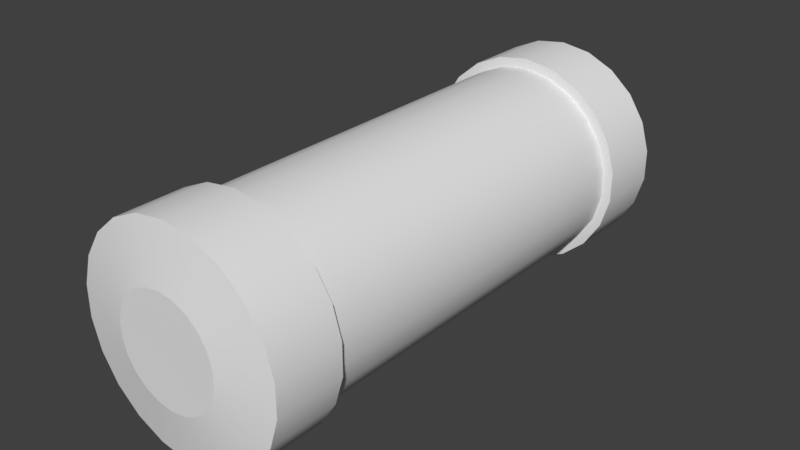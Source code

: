 # Source: Fuse.blend  (saved by Blender 2.78.0; exported with 4.5.12 LTS)
import bpy
from mathutils import Matrix  # noqa: F401  (used for matrix-valued properties, if any)

bpy.ops.wm.read_factory_settings(use_empty=True)
scene = bpy.context.scene
scene.name = 'Scene'

# ---- collections
col_collection_1 = bpy.data.collections.new('Collection 1'); scene.collection.children.link(col_collection_1)

# ---- world
world_world = bpy.data.worlds.new('World'); scene.world = world_world
world_world.color = (0.05088, 0.05088, 0.05088)
world_world.use_sun_shadow = False
world_world.sun_shadow_jitter_overblur = 0.0
world_world.cycles.sampling_method = 'MANUAL'

# ---- meshes
me_cylinder_002 = bpy.data.meshes.new('Cylinder.002')
me_cylinder_002.from_pydata([(0.0, 0.5, 1.0), (0.1409, 0.4797, 1.0), (0.2703, 0.4206, 1.0), (0.3779, 0.3274, 1.0), (0.4548, 0.2077, 1.0), (0.4949, 0.07116, 1.0), (0.4949, -0.07116, 1.0), (0.4548, -0.2077, 1.0), (0.3779, -0.3274, 1.0), (0.2703, -0.4206, 1.0), (0.1409, -0.4797, 1.0), (7.55e-08, -0.5, 1.0), (-0.1409, -0.4797, 1.0), (-0.2703, -0.4206, 1.0), (-0.3779, -0.3274, 1.0), (-0.4548, -0.2077, 1.0), (-0.4949, -0.07116, 1.0), (-0.4949, 0.07116, 1.0), (-0.4548, 0.2077, 1.0), (-0.3779, 0.3274, 1.0), (-0.2703, 0.4206, 1.0), (-0.1409, 0.4797, 1.0), (1.751e-07, 0.2474, -1.0), (0.0, 0.5, -0.75), (0.06971, 0.2374, -1.0), (0.1409, 0.4797, -0.75), (0.1338, 0.2082, -1.0), (0.2703, 0.4206, -0.75), (0.187, 0.162, -1.0), (0.3779, 0.3274, -0.75), (0.2251, 0.1028, -1.0), (0.4548, 0.2077, -0.75), (0.2449, 0.03521, -1.0), (0.4949, 0.07116, -0.75), (0.2449, -0.03521, -1.0), (0.4949, -0.07116, -0.75), (0.2251, -0.1028, -1.0), (0.4548, -0.2077, -0.75), (0.187, -0.162, -1.0), (0.3779, -0.3274, -0.75), (0.1338, -0.2082, -1.0), (0.2703, -0.4206, -0.75), (0.06971, -0.2374, -1.0), (0.1409, -0.4797, -0.75), (2.608e-08, -0.2474, -1.0), (7.55e-08, -0.5, -0.75), (-0.06971, -0.2374, -1.0), (-0.1409, -0.4797, -0.75), (-0.1338, -0.2082, -1.0), (-0.2703, -0.4206, -0.75), (-0.187, -0.162, -1.0), (-0.3779, -0.3274, -0.75), (-0.2251, -0.1028, -1.0), (-0.4548, -0.2077, -0.75), (-0.2449, -0.03521, -1.0), (-0.4949, -0.07116, -0.75), (-0.2449, 0.03521, -1.0), (-0.4949, 0.07116, -0.75), (-0.2251, 0.1028, -1.0), (-0.4548, 0.2077, -0.75), (-0.187, 0.162, -1.0), (-0.3779, 0.3274, -0.75), (-0.1338, 0.2082, -1.0), (-0.2703, 0.4206, -0.75), (-0.06971, 0.2374, -1.0), (-0.1409, 0.4797, -0.75), (0.1409, 0.4797, 1.0), (0.0, 0.5, 1.0), (0.2703, 0.4206, 1.0), (0.3779, 0.3274, 1.0), (0.4548, 0.2077, 1.0), (0.4949, 0.07116, 1.0), (0.4949, -0.07116, 1.0), (0.4548, -0.2077, 1.0), (0.3779, -0.3274, 1.0), (0.2703, -0.4206, 1.0), (0.1409, -0.4797, 1.0), (7.55e-08, -0.5, 1.0), (-0.1409, -0.4797, 1.0), (-0.2703, -0.4206, 1.0), (-0.3779, -0.3274, 1.0), (-0.4548, -0.2077, 1.0), (-0.4949, -0.07116, 1.0), (-0.4949, 0.07116, 1.0), (-0.4548, 0.2077, 1.0), (-0.3779, 0.3274, 1.0), (-0.2703, 0.4206, 1.0), (-0.1409, 0.4797, 1.0), (0.0, 0.5, -0.75), (0.1409, 0.4797, -0.75), (0.06971, 0.2374, -1.0), (1.751e-07, 0.2474, -1.0), (0.2703, 0.4206, -0.75), (0.1338, 0.2082, -1.0), (0.3779, 0.3274, -0.75), (0.187, 0.162, -1.0), (0.4548, 0.2077, -0.75), (0.2251, 0.1028, -1.0), (0.4949, 0.07116, -0.75), (0.2449, 0.03521, -1.0), (0.4949, -0.07116, -0.75), (0.2449, -0.03521, -1.0), (0.4548, -0.2077, -0.75), (0.2251, -0.1028, -1.0), (0.3779, -0.3274, -0.75), (0.187, -0.162, -1.0), (0.2703, -0.4206, -0.75), (0.1338, -0.2082, -1.0), (0.1409, -0.4797, -0.75), (0.06971, -0.2374, -1.0), (7.55e-08, -0.5, -0.75), (2.608e-08, -0.2474, -1.0), (-0.1409, -0.4797, -0.75), (-0.06971, -0.2374, -1.0), (-0.2703, -0.4206, -0.75), (-0.1338, -0.2082, -1.0), (-0.3779, -0.3274, -0.75), (-0.187, -0.162, -1.0), (-0.4548, -0.2077, -0.75), (-0.2251, -0.1028, -1.0), (-0.4949, -0.07116, -0.75), (-0.2449, -0.03521, -1.0), (-0.4949, 0.07116, -0.75), (-0.2449, 0.03521, -1.0), (-0.4548, 0.2077, -0.75), (-0.2251, 0.1028, -1.0), (-0.3779, 0.3274, -0.75), (-0.187, 0.162, -1.0), (-0.2703, 0.4206, -0.75), (-0.1338, 0.2082, -1.0), (-0.1409, 0.4797, -0.75), (-0.06971, 0.2374, -1.0)], [], [(130, 87, 0, 23), (92, 2, 69, 94), (94, 69, 70, 96), (96, 70, 71, 98), (98, 71, 72, 100), (100, 72, 73, 102), (102, 73, 74, 104), (104, 74, 75, 106), (106, 75, 76, 108), (108, 76, 77, 110), (110, 77, 78, 112), (112, 78, 79, 114), (114, 79, 80, 116), (116, 80, 81, 118), (118, 81, 82, 120), (120, 82, 83, 122), (122, 83, 84, 124), (124, 84, 85, 126), (126, 85, 86, 128), (128, 86, 87, 130), (66, 67, 21, 20, 19, 18, 17, 16, 15, 14, 13, 12, 11, 10, 9, 8, 7, 6, 5, 4, 3, 68), (89, 1, 2, 92), (23, 0, 1, 89), (88, 25, 90, 91), (25, 27, 93, 90), (27, 29, 95, 93), (29, 31, 97, 95), (31, 33, 99, 97), (33, 35, 101, 99), (35, 37, 103, 101), (37, 39, 105, 103), (39, 41, 107, 105), (41, 43, 109, 107), (43, 45, 111, 109), (45, 47, 113, 111), (47, 49, 115, 113), (49, 51, 117, 115), (51, 53, 119, 117), (53, 55, 121, 119), (55, 57, 123, 121), (57, 59, 125, 123), (59, 61, 127, 125), (61, 63, 129, 127), (63, 65, 131, 129), (65, 88, 91, 131), (22, 24, 26, 28, 30, 32, 34, 36, 38, 40, 42, 44, 46, 48, 50, 52, 54, 56, 58, 60, 62, 64)])
me_cylinder_002.polygons.foreach_set('use_smooth', [True] * 46)
me_cylinder_002.use_remesh_preserve_volume = False
me_cylinder_002.use_remesh_preserve_attributes = False
me_cylinder_002.use_mirror_vertex_groups = False
me_cylinder_002.update()
me_cylinder_001 = bpy.data.meshes.new('Cylinder.001')
me_cylinder_001.from_pydata([(0.0, 0.5, -1.0), (0.1409, 0.4797, -1.0), (0.2703, 0.4206, -1.0), (0.3779, 0.3274, -1.0), (0.4548, 0.2077, -1.0), (0.4949, 0.07116, -1.0), (0.4949, -0.07116, -1.0), (0.4548, -0.2077, -1.0), (0.3779, -0.3274, -1.0), (0.2703, -0.4206, -1.0), (0.1409, -0.4797, -1.0), (7.55e-08, -0.5, -1.0), (-0.1409, -0.4797, -1.0), (-0.2703, -0.4206, -1.0), (-0.3779, -0.3274, -1.0), (-0.4548, -0.2077, -1.0), (-0.4949, -0.07116, -1.0), (-0.4949, 0.07116, -1.0), (-0.4548, 0.2077, -1.0), (-0.3779, 0.3274, -1.0), (-0.2703, 0.4206, -1.0), (-0.1409, 0.4797, -1.0), (1.788e-07, 0.2474, 1.0), (0.0, 0.5, 0.75), (0.06971, 0.2374, 1.0), (0.1409, 0.4797, 0.75), (0.1338, 0.2082, 1.0), (0.2703, 0.4206, 0.75), (0.187, 0.162, 1.0), (0.3779, 0.3274, 0.75), (0.2251, 0.1028, 1.0), (0.4548, 0.2077, 0.75), (0.2449, 0.03521, 1.0), (0.4949, 0.07116, 0.75), (0.2449, -0.03521, 1.0), (0.4949, -0.07116, 0.75), (0.2251, -0.1028, 1.0), (0.4548, -0.2077, 0.75), (0.187, -0.162, 1.0), (0.3779, -0.3274, 0.75), (0.1338, -0.2082, 1.0), (0.2703, -0.4206, 0.75), (0.06971, -0.2374, 1.0), (0.1409, -0.4797, 0.75), (1.863e-08, -0.2474, 1.0), (7.55e-08, -0.5, 0.75), (-0.06971, -0.2374, 1.0), (-0.1409, -0.4797, 0.75), (-0.1338, -0.2082, 1.0), (-0.2703, -0.4206, 0.75), (-0.187, -0.162, 1.0), (-0.3779, -0.3274, 0.75), (-0.2251, -0.1028, 1.0), (-0.4548, -0.2077, 0.75), (-0.2449, -0.03521, 1.0), (-0.4949, -0.07116, 0.75), (-0.2449, 0.03521, 1.0), (-0.4949, 0.07116, 0.75), (-0.2251, 0.1028, 1.0), (-0.4548, 0.2077, 0.75), (-0.187, 0.162, 1.0), (-0.3779, 0.3274, 0.75), (-0.1338, 0.2082, 1.0), (-0.2703, 0.4206, 0.75), (-0.06971, 0.2374, 1.0), (-0.1409, 0.4797, 0.75), (0.0, 0.5, -1.0), (0.1409, 0.4797, -1.0), (0.2703, 0.4206, -1.0), (0.3779, 0.3274, -1.0), (0.4548, 0.2077, -1.0), (0.4949, 0.07116, -1.0), (0.4949, -0.07116, -1.0), (0.4548, -0.2077, -1.0), (0.3779, -0.3274, -1.0), (0.2703, -0.4206, -1.0), (0.1409, -0.4797, -1.0), (7.55e-08, -0.5, -1.0), (-0.1409, -0.4797, -1.0), (-0.2703, -0.4206, -1.0), (-0.3779, -0.3274, -1.0), (-0.4548, -0.2077, -1.0), (-0.4949, -0.07116, -1.0), (-0.4949, 0.07116, -1.0), (-0.4548, 0.2077, -1.0), (-0.3779, 0.3274, -1.0), (-0.2703, 0.4206, -1.0), (-0.1409, 0.4797, -1.0), (0.1409, 0.4797, 0.75), (0.0, 0.5, 0.75), (1.788e-07, 0.2474, 1.0), (0.06971, 0.2374, 1.0), (0.2703, 0.4206, 0.75), (0.1338, 0.2082, 1.0), (0.3779, 0.3274, 0.75), (0.187, 0.162, 1.0), (0.4548, 0.2077, 0.75), (0.2251, 0.1028, 1.0), (0.4949, 0.07116, 0.75), (0.2449, 0.03521, 1.0), (0.4949, -0.07116, 0.75), (0.2449, -0.03521, 1.0), (0.4548, -0.2077, 0.75), (0.2251, -0.1028, 1.0), (0.3779, -0.3274, 0.75), (0.187, -0.162, 1.0), (0.2703, -0.4206, 0.75), (0.1338, -0.2082, 1.0), (0.1409, -0.4797, 0.75), (0.06971, -0.2374, 1.0), (7.55e-08, -0.5, 0.75), (1.863e-08, -0.2474, 1.0), (-0.1409, -0.4797, 0.75), (-0.06971, -0.2374, 1.0), (-0.2703, -0.4206, 0.75), (-0.1338, -0.2082, 1.0), (-0.3779, -0.3274, 0.75), (-0.187, -0.162, 1.0), (-0.4548, -0.2077, 0.75), (-0.2251, -0.1028, 1.0), (-0.4949, -0.07116, 0.75), (-0.2449, -0.03521, 1.0), (-0.4949, 0.07116, 0.75), (-0.2449, 0.03521, 1.0), (-0.4548, 0.2077, 0.75), (-0.2251, 0.1028, 1.0), (-0.3779, 0.3274, 0.75), (-0.187, 0.162, 1.0), (-0.2703, 0.4206, 0.75), (-0.1338, 0.2082, 1.0), (-0.1409, 0.4797, 0.75), (-0.06971, 0.2374, 1.0)], [], [(87, 65, 23, 0), (68, 27, 29, 69), (69, 29, 31, 70), (70, 31, 33, 71), (71, 33, 35, 72), (72, 35, 37, 73), (73, 37, 39, 74), (74, 39, 41, 75), (75, 41, 43, 76), (76, 43, 45, 77), (77, 45, 47, 78), (78, 47, 49, 79), (79, 49, 51, 80), (80, 51, 53, 81), (81, 53, 55, 82), (82, 55, 57, 83), (83, 57, 59, 84), (84, 59, 61, 85), (85, 61, 63, 86), (86, 63, 65, 87), (1, 25, 27, 68), (24, 22, 64, 62, 60, 58, 56, 54, 52, 50, 48, 46, 44, 42, 40, 38, 36, 34, 32, 30, 28, 26), (66, 67, 2, 3, 4, 5, 6, 7, 8, 9, 10, 11, 12, 13, 14, 15, 16, 17, 18, 19, 20, 21), (88, 89, 90, 91), (92, 88, 91, 93), (94, 92, 93, 95), (96, 94, 95, 97), (98, 96, 97, 99), (100, 98, 99, 101), (102, 100, 101, 103), (104, 102, 103, 105), (106, 104, 105, 107), (108, 106, 107, 109), (110, 108, 109, 111), (112, 110, 111, 113), (114, 112, 113, 115), (116, 114, 115, 117), (118, 116, 117, 119), (120, 118, 119, 121), (122, 120, 121, 123), (124, 122, 123, 125), (126, 124, 125, 127), (128, 126, 127, 129), (130, 128, 129, 131), (89, 130, 131, 90), (0, 23, 25, 1)])
me_cylinder_001.polygons.foreach_set('use_smooth', [True] * 46)
me_cylinder_001.use_remesh_preserve_volume = False
me_cylinder_001.use_remesh_preserve_attributes = False
me_cylinder_001.use_mirror_vertex_groups = False
me_cylinder_001.update()
me_cylinder = bpy.data.meshes.new('Cylinder')
me_cylinder.from_pydata([(0.0, 0.5, -1.0), (0.0, 0.5, 1.0), (0.1409, 0.4797, -1.0), (0.1409, 0.4797, 1.0), (0.2703, 0.4206, -1.0), (0.2703, 0.4206, 1.0), (0.3779, 0.3274, -1.0), (0.3779, 0.3274, 1.0), (0.4548, 0.2077, -1.0), (0.4548, 0.2077, 1.0), (0.4949, 0.07116, -1.0), (0.4949, 0.07116, 1.0), (0.4949, -0.07116, -1.0), (0.4949, -0.07116, 1.0), (0.4548, -0.2077, -1.0), (0.4548, -0.2077, 1.0), (0.3779, -0.3274, -1.0), (0.3779, -0.3274, 1.0), (0.2703, -0.4206, -1.0), (0.2703, -0.4206, 1.0), (0.1409, -0.4797, -1.0), (0.1409, -0.4797, 1.0), (7.55e-08, -0.5, -1.0), (7.55e-08, -0.5, 1.0), (-0.1409, -0.4797, -1.0), (-0.1409, -0.4797, 1.0), (-0.2703, -0.4206, -1.0), (-0.2703, -0.4206, 1.0), (-0.3779, -0.3274, -1.0), (-0.3779, -0.3274, 1.0), (-0.4548, -0.2077, -1.0), (-0.4548, -0.2077, 1.0), (-0.4949, -0.07116, -1.0), (-0.4949, -0.07116, 1.0), (-0.4949, 0.07116, -1.0), (-0.4949, 0.07116, 1.0), (-0.4548, 0.2077, -1.0), (-0.4548, 0.2077, 1.0), (-0.3779, 0.3274, -1.0), (-0.3779, 0.3274, 1.0), (-0.2703, 0.4206, -1.0), (-0.2703, 0.4206, 1.0), (-0.1409, 0.4797, -1.0), (-0.1409, 0.4797, 1.0), (0.0, 0.5, -1.0), (0.1409, 0.4797, -1.0), (0.1409, 0.4797, 1.0), (0.0, 0.5, 1.0), (0.2703, 0.4206, -1.0), (0.2703, 0.4206, 1.0), (0.3779, 0.3274, -1.0), (0.3779, 0.3274, 1.0), (0.4548, 0.2077, -1.0), (0.4548, 0.2077, 1.0), (0.4949, 0.07116, -1.0), (0.4949, 0.07116, 1.0), (0.4949, -0.07116, -1.0), (0.4949, -0.07116, 1.0), (0.4548, -0.2077, -1.0), (0.4548, -0.2077, 1.0), (0.3779, -0.3274, -1.0), (0.3779, -0.3274, 1.0), (0.2703, -0.4206, -1.0), (0.2703, -0.4206, 1.0), (0.1409, -0.4797, -1.0), (0.1409, -0.4797, 1.0), (7.55e-08, -0.5, -1.0), (7.55e-08, -0.5, 1.0), (-0.1409, -0.4797, -1.0), (-0.1409, -0.4797, 1.0), (-0.2703, -0.4206, -1.0), (-0.2703, -0.4206, 1.0), (-0.3779, -0.3274, -1.0), (-0.3779, -0.3274, 1.0), (-0.4548, -0.2077, -1.0), (-0.4548, -0.2077, 1.0), (-0.4949, -0.07116, -1.0), (-0.4949, -0.07116, 1.0), (-0.4949, 0.07116, -1.0), (-0.4949, 0.07116, 1.0), (-0.4548, 0.2077, -1.0), (-0.4548, 0.2077, 1.0), (-0.3779, 0.3274, -1.0), (-0.3779, 0.3274, 1.0), (-0.2703, 0.4206, -1.0), (-0.2703, 0.4206, 1.0), (-0.1409, 0.4797, -1.0), (-0.1409, 0.4797, 1.0)], [], [(44, 47, 46, 45), (45, 46, 49, 48), (48, 49, 51, 50), (50, 51, 53, 52), (52, 53, 55, 54), (54, 55, 57, 56), (56, 57, 59, 58), (58, 59, 61, 60), (60, 61, 63, 62), (62, 63, 65, 64), (64, 65, 67, 66), (66, 67, 69, 68), (68, 69, 71, 70), (70, 71, 73, 72), (72, 73, 75, 74), (74, 75, 77, 76), (76, 77, 79, 78), (78, 79, 81, 80), (80, 81, 83, 82), (82, 83, 85, 84), (3, 1, 87, 41, 39, 37, 35, 33, 31, 29, 27, 25, 23, 21, 19, 17, 15, 13, 11, 9, 7, 5), (84, 85, 43, 86), (86, 43, 47, 44), (0, 2, 4, 6, 8, 10, 12, 14, 16, 18, 20, 22, 24, 26, 28, 30, 32, 34, 36, 38, 40, 42)])
me_cylinder.polygons.foreach_set('use_smooth', [True] * 24)
me_cylinder.use_remesh_preserve_volume = False
me_cylinder.use_remesh_preserve_attributes = False
me_cylinder.use_mirror_vertex_groups = False
me_cylinder.update()

# ---- objects
ob_cylinder_002 = bpy.data.objects.new('Cylinder.002', me_cylinder_002)
ob_cylinder_001 = bpy.data.objects.new('Cylinder.001', me_cylinder_001)
ob_cylinder = bpy.data.objects.new('Cylinder', me_cylinder)

# ---- transforms, parenting, visibility, modifiers, constraints
ob_cylinder_002.location = (0.0, -1.19, 0.0)
ob_cylinder_002.rotation_euler = (-1.571, -0.0, 0.0)
ob_cylinder_002.scale = (1.1, 1.1, 0.2)
ob_cylinder_002.lineart.crease_threshold = 0.0
ob_cylinder_001.location = (0.0, 1.19, 0.0)
ob_cylinder_001.rotation_euler = (-1.571, -0.0, 0.0)
ob_cylinder_001.scale = (1.1, 1.1, 0.2)
ob_cylinder_001.lineart.crease_threshold = 0.0
ob_cylinder.location = (0.0, 0.0, 0.0)
ob_cylinder.rotation_euler = (-1.571, -0.0, 0.0)
ob_cylinder.lineart.crease_threshold = 0.0

# ---- collection membership
col_collection_1.objects.link(ob_cylinder_002)
col_collection_1.objects.link(ob_cylinder_001)
col_collection_1.objects.link(ob_cylinder)

# ---- scene / render settings (as saved in the file)
scene.frame_start = 1; scene.frame_end = 250; scene.frame_set(1)
scene.render.engine = 'BLENDER_EEVEE_NEXT'
scene.render.resolution_percentage = 50
scene.render.dither_intensity = 0.0
scene.cycles.use_denoising = False
scene.cycles.samples = 128
scene.cycles.sampling_pattern = 'TABULATED_SOBOL'
scene.cycles.light_sampling_threshold = 0.0
scene.cycles.use_adaptive_sampling = False
scene.cycles.use_light_tree = False
scene.cycles.blur_glossy = 0.0
scene.cycles.sample_clamp_indirect = 0.0
scene.view_settings.view_transform = 'Standard'
bpy.context.view_layer.update()

# ---- added for rendering (the .blend has no active camera and no usable light): camera, sun
cam_auto = bpy.data.cameras.new('AutoCamera')
cam_auto.lens = 50.0
cam_auto.sensor_width = 36.0
cam_auto.clip_end = 1000.0
ob_auto_camera = bpy.data.objects.new('AutoCamera', cam_auto)
scene.collection.objects.link(ob_auto_camera)
ob_auto_camera.location = (2.94389, -3.53266, 2.35511)
ob_auto_camera.rotation_euler = (1.09748, -7.21219e-08, 0.694738)
scene.camera = ob_auto_camera
light_auto_sun = bpy.data.lights.new('AutoSun', 'SUN')
light_auto_sun.energy = 3.0
light_auto_sun.angle = 0.0523599
ob_auto_sun = bpy.data.objects.new('AutoSun', light_auto_sun)
scene.collection.objects.link(ob_auto_sun)
ob_auto_sun.rotation_euler = (0.872665, 0.174533, 0.523599)
bpy.context.view_layer.update()
